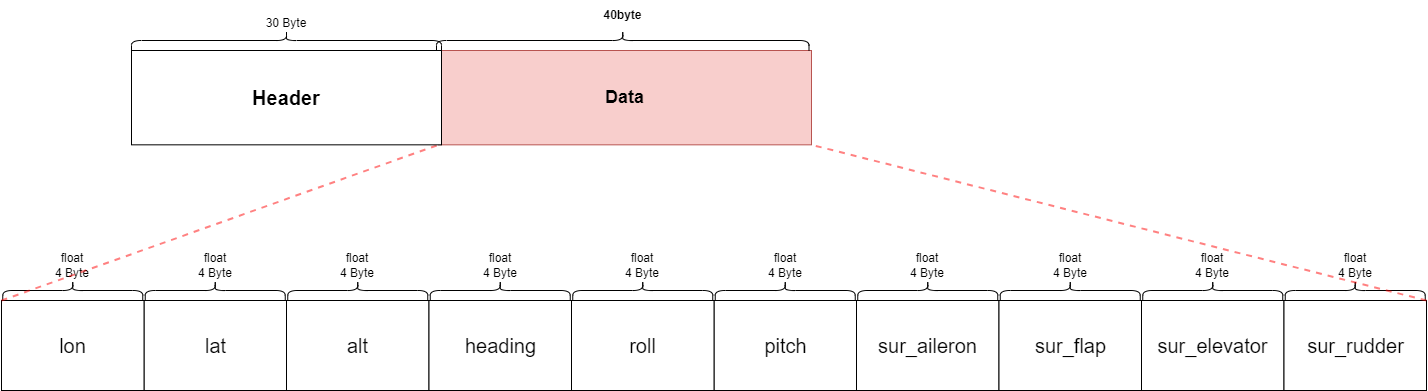

The diagram above was exported from draw.io. Its source (the exported page's mxGraphModel, read from the mxfile embedded in the PNG):
<mxGraphModel dx="1480" dy="797" grid="1" gridSize="10" guides="1" tooltips="1" connect="1" arrows="1" fold="1" page="1" pageScale="1" pageWidth="827" pageHeight="1169" math="0" shadow="0">
  <root>
    <mxCell id="0" />
    <mxCell id="1" parent="0" />
    <mxCell id="uqdZIaDQFCK2gc3vlzUT-10" value="Data" style="rounded=0;whiteSpace=wrap;html=1;fontSize=18;fillColor=#f8cecc;strokeColor=#b85450;fontStyle=1" parent="1" vertex="1">
      <mxGeometry x="347" y="320" width="373" height="94.33" as="geometry" />
    </mxCell>
    <mxCell id="uqdZIaDQFCK2gc3vlzUT-11" value="" style="shape=curlyBracket;whiteSpace=wrap;html=1;rounded=1;flipH=1;rotation=-90;" parent="1" vertex="1">
      <mxGeometry x="521.25" y="123.75" width="20" height="372.5" as="geometry" />
    </mxCell>
    <mxCell id="uqdZIaDQFCK2gc3vlzUT-12" value="40byte" style="rounded=0;whiteSpace=wrap;html=1;strokeColor=#FFFFFF;fillColor=none;fontStyle=1" parent="1" vertex="1">
      <mxGeometry x="411.87" y="270" width="238.75" height="30" as="geometry" />
    </mxCell>
    <mxCell id="uqdZIaDQFCK2gc3vlzUT-15" value="&lt;p&gt;pitch&lt;/p&gt;" style="rounded=0;whiteSpace=wrap;html=1;fontSize=20;" parent="1" vertex="1">
      <mxGeometry x="622.5" y="570" width="142.5" height="90" as="geometry" />
    </mxCell>
    <mxCell id="uqdZIaDQFCK2gc3vlzUT-16" value="" style="shape=curlyBracket;whiteSpace=wrap;html=1;rounded=1;flipH=1;rotation=-90;" parent="1" vertex="1">
      <mxGeometry x="683.75" y="490" width="20" height="140" as="geometry" />
    </mxCell>
    <mxCell id="uqdZIaDQFCK2gc3vlzUT-17" value="float&lt;br&gt;4 Byte" style="rounded=0;whiteSpace=wrap;html=1;strokeColor=#FFFFFF;fillColor=none;" parent="1" vertex="1">
      <mxGeometry x="653.75" y="520" width="80" height="30" as="geometry" />
    </mxCell>
    <mxCell id="uqdZIaDQFCK2gc3vlzUT-18" value="&lt;p&gt;sur_aileron&lt;br&gt;&lt;/p&gt;" style="rounded=0;whiteSpace=wrap;html=1;fontSize=20;" parent="1" vertex="1">
      <mxGeometry x="765" y="570" width="142.5" height="90" as="geometry" />
    </mxCell>
    <mxCell id="uqdZIaDQFCK2gc3vlzUT-19" value="" style="shape=curlyBracket;whiteSpace=wrap;html=1;rounded=1;flipH=1;rotation=-90;" parent="1" vertex="1">
      <mxGeometry x="826.25" y="490" width="20" height="140" as="geometry" />
    </mxCell>
    <mxCell id="uqdZIaDQFCK2gc3vlzUT-20" value="float&lt;br&gt;4 Byte" style="rounded=0;whiteSpace=wrap;html=1;strokeColor=#FFFFFF;fillColor=none;" parent="1" vertex="1">
      <mxGeometry x="796.25" y="520" width="80" height="30" as="geometry" />
    </mxCell>
    <mxCell id="uqdZIaDQFCK2gc3vlzUT-21" value="&lt;p&gt;sur_flap&lt;br&gt;&lt;/p&gt;" style="rounded=0;whiteSpace=wrap;html=1;fontSize=20;" parent="1" vertex="1">
      <mxGeometry x="907.5" y="570" width="142.5" height="90" as="geometry" />
    </mxCell>
    <mxCell id="uqdZIaDQFCK2gc3vlzUT-22" value="" style="shape=curlyBracket;whiteSpace=wrap;html=1;rounded=1;flipH=1;rotation=-90;" parent="1" vertex="1">
      <mxGeometry x="968.75" y="490" width="20" height="140" as="geometry" />
    </mxCell>
    <mxCell id="uqdZIaDQFCK2gc3vlzUT-23" value="float&lt;br&gt;4 Byte" style="rounded=0;whiteSpace=wrap;html=1;strokeColor=#FFFFFF;fillColor=none;" parent="1" vertex="1">
      <mxGeometry x="938.75" y="520" width="80" height="30" as="geometry" />
    </mxCell>
    <mxCell id="uqdZIaDQFCK2gc3vlzUT-24" value="&lt;p&gt;sur_elevator&lt;br&gt;&lt;/p&gt;" style="rounded=0;whiteSpace=wrap;html=1;fontSize=20;" parent="1" vertex="1">
      <mxGeometry x="1050" y="570" width="142.5" height="90" as="geometry" />
    </mxCell>
    <mxCell id="uqdZIaDQFCK2gc3vlzUT-25" value="" style="shape=curlyBracket;whiteSpace=wrap;html=1;rounded=1;flipH=1;rotation=-90;" parent="1" vertex="1">
      <mxGeometry x="1111.25" y="490" width="20" height="140" as="geometry" />
    </mxCell>
    <mxCell id="uqdZIaDQFCK2gc3vlzUT-26" value="float&lt;br&gt;4 Byte" style="rounded=0;whiteSpace=wrap;html=1;strokeColor=#FFFFFF;fillColor=none;" parent="1" vertex="1">
      <mxGeometry x="1081.25" y="520" width="80" height="30" as="geometry" />
    </mxCell>
    <mxCell id="uqdZIaDQFCK2gc3vlzUT-27" value="&lt;p&gt;lat&lt;/p&gt;" style="rounded=0;whiteSpace=wrap;html=1;fontSize=20;" parent="1" vertex="1">
      <mxGeometry x="52.50000000000006" y="570" width="142.5" height="90" as="geometry" />
    </mxCell>
    <mxCell id="uqdZIaDQFCK2gc3vlzUT-28" value="" style="shape=curlyBracket;whiteSpace=wrap;html=1;rounded=1;flipH=1;rotation=-90;" parent="1" vertex="1">
      <mxGeometry x="113.74999999999994" y="490" width="20" height="140" as="geometry" />
    </mxCell>
    <mxCell id="uqdZIaDQFCK2gc3vlzUT-29" value="float&lt;br&gt;4 Byte" style="rounded=0;whiteSpace=wrap;html=1;strokeColor=#FFFFFF;fillColor=none;" parent="1" vertex="1">
      <mxGeometry x="83.74999999999994" y="520" width="80" height="30" as="geometry" />
    </mxCell>
    <mxCell id="uqdZIaDQFCK2gc3vlzUT-30" value="&lt;p&gt;alt&lt;/p&gt;" style="rounded=0;whiteSpace=wrap;html=1;fontSize=20;" parent="1" vertex="1">
      <mxGeometry x="194.99999999999994" y="570" width="142.5" height="90" as="geometry" />
    </mxCell>
    <mxCell id="uqdZIaDQFCK2gc3vlzUT-31" value="" style="shape=curlyBracket;whiteSpace=wrap;html=1;rounded=1;flipH=1;rotation=-90;" parent="1" vertex="1">
      <mxGeometry x="256.25" y="490" width="20" height="140" as="geometry" />
    </mxCell>
    <mxCell id="uqdZIaDQFCK2gc3vlzUT-32" value="float&lt;br&gt;4 Byte" style="rounded=0;whiteSpace=wrap;html=1;strokeColor=#FFFFFF;fillColor=none;" parent="1" vertex="1">
      <mxGeometry x="226.25" y="520" width="80" height="30" as="geometry" />
    </mxCell>
    <mxCell id="uqdZIaDQFCK2gc3vlzUT-33" value="&lt;p&gt;heading&lt;/p&gt;" style="rounded=0;whiteSpace=wrap;html=1;fontSize=20;" parent="1" vertex="1">
      <mxGeometry x="337.5" y="570" width="142.5" height="90" as="geometry" />
    </mxCell>
    <mxCell id="uqdZIaDQFCK2gc3vlzUT-34" value="" style="shape=curlyBracket;whiteSpace=wrap;html=1;rounded=1;flipH=1;rotation=-90;" parent="1" vertex="1">
      <mxGeometry x="398.75" y="490" width="20" height="140" as="geometry" />
    </mxCell>
    <mxCell id="uqdZIaDQFCK2gc3vlzUT-35" value="float&lt;br&gt;4 Byte" style="rounded=0;whiteSpace=wrap;html=1;strokeColor=#FFFFFF;fillColor=none;" parent="1" vertex="1">
      <mxGeometry x="368.75" y="520" width="80" height="30" as="geometry" />
    </mxCell>
    <mxCell id="uqdZIaDQFCK2gc3vlzUT-36" value="&lt;p&gt;roll&lt;/p&gt;" style="rounded=0;whiteSpace=wrap;html=1;fontSize=20;" parent="1" vertex="1">
      <mxGeometry x="480" y="570" width="142.5" height="90" as="geometry" />
    </mxCell>
    <mxCell id="uqdZIaDQFCK2gc3vlzUT-37" value="" style="shape=curlyBracket;whiteSpace=wrap;html=1;rounded=1;flipH=1;rotation=-90;" parent="1" vertex="1">
      <mxGeometry x="541.25" y="490" width="20" height="140" as="geometry" />
    </mxCell>
    <mxCell id="uqdZIaDQFCK2gc3vlzUT-38" value="float&lt;br&gt;4 Byte" style="rounded=0;whiteSpace=wrap;html=1;strokeColor=#FFFFFF;fillColor=none;" parent="1" vertex="1">
      <mxGeometry x="511.25" y="520" width="80" height="30" as="geometry" />
    </mxCell>
    <mxCell id="uqdZIaDQFCK2gc3vlzUT-39" value="&lt;p&gt;lon&lt;/p&gt;" style="rounded=0;whiteSpace=wrap;html=1;fontSize=20;" parent="1" vertex="1">
      <mxGeometry x="-89.99999999999994" y="570" width="142.5" height="90" as="geometry" />
    </mxCell>
    <mxCell id="uqdZIaDQFCK2gc3vlzUT-40" value="" style="shape=curlyBracket;whiteSpace=wrap;html=1;rounded=1;flipH=1;rotation=-90;" parent="1" vertex="1">
      <mxGeometry x="-28.749999999999943" y="490" width="20" height="140" as="geometry" />
    </mxCell>
    <mxCell id="uqdZIaDQFCK2gc3vlzUT-41" value="float&lt;br&gt;4 Byte" style="rounded=0;whiteSpace=wrap;html=1;strokeColor=#FFFFFF;fillColor=none;" parent="1" vertex="1">
      <mxGeometry x="-58.75000000000006" y="520" width="80" height="30" as="geometry" />
    </mxCell>
    <mxCell id="uqdZIaDQFCK2gc3vlzUT-50" value="&lt;p&gt;sur_rudder&lt;br&gt;&lt;/p&gt;" style="rounded=0;whiteSpace=wrap;html=1;fontSize=20;" parent="1" vertex="1">
      <mxGeometry x="1192.5" y="570" width="142.5" height="90" as="geometry" />
    </mxCell>
    <mxCell id="uqdZIaDQFCK2gc3vlzUT-51" value="" style="shape=curlyBracket;whiteSpace=wrap;html=1;rounded=1;flipH=1;rotation=-90;" parent="1" vertex="1">
      <mxGeometry x="1253.75" y="490" width="20" height="140" as="geometry" />
    </mxCell>
    <mxCell id="uqdZIaDQFCK2gc3vlzUT-52" value="float&lt;br&gt;4 Byte" style="rounded=0;whiteSpace=wrap;html=1;strokeColor=#FFFFFF;fillColor=none;" parent="1" vertex="1">
      <mxGeometry x="1223.75" y="520" width="80" height="30" as="geometry" />
    </mxCell>
    <mxCell id="uqdZIaDQFCK2gc3vlzUT-53" value="" style="endArrow=none;dashed=1;html=1;fontSize=20;entryX=0;entryY=1;entryDx=0;entryDy=0;exitX=0;exitY=0;exitDx=0;exitDy=0;strokeColor=#FF0303;strokeWidth=2;opacity=50;" parent="1" source="uqdZIaDQFCK2gc3vlzUT-39" target="uqdZIaDQFCK2gc3vlzUT-10" edge="1">
      <mxGeometry width="50" height="50" relative="1" as="geometry">
        <mxPoint x="133.75" y="908" as="sourcePoint" />
        <mxPoint x="430.75" y="720" as="targetPoint" />
      </mxGeometry>
    </mxCell>
    <mxCell id="uqdZIaDQFCK2gc3vlzUT-54" value="" style="endArrow=none;dashed=1;html=1;fontSize=20;entryX=1;entryY=1;entryDx=0;entryDy=0;exitX=1;exitY=0;exitDx=0;exitDy=0;strokeColor=#FF0303;strokeWidth=2;opacity=50;" parent="1" source="uqdZIaDQFCK2gc3vlzUT-50" target="uqdZIaDQFCK2gc3vlzUT-10" edge="1">
      <mxGeometry width="50" height="50" relative="1" as="geometry">
        <mxPoint x="-80" y="580" as="sourcePoint" />
        <mxPoint x="357" y="424" as="targetPoint" />
      </mxGeometry>
    </mxCell>
    <mxCell id="ooRrQIF3YsINlRafeb0z-1" value="" style="shape=curlyBracket;whiteSpace=wrap;html=1;rounded=1;flipH=1;rotation=-90;" parent="1" vertex="1">
      <mxGeometry x="185" y="155" width="20" height="310" as="geometry" />
    </mxCell>
    <mxCell id="ooRrQIF3YsINlRafeb0z-2" value="&lt;h4 style=&quot;font-size: 20px&quot;&gt;Header&lt;/h4&gt;" style="rounded=0;whiteSpace=wrap;html=1;fontSize=20;" parent="1" vertex="1">
      <mxGeometry x="40" y="320" width="310" height="94.33" as="geometry" />
    </mxCell>
    <mxCell id="ooRrQIF3YsINlRafeb0z-3" value="&lt;br&gt;30 Byte" style="rounded=0;whiteSpace=wrap;html=1;strokeColor=#FFFFFF;fillColor=none;" parent="1" vertex="1">
      <mxGeometry x="155" y="270" width="80" height="30" as="geometry" />
    </mxCell>
  </root>
</mxGraphModel>